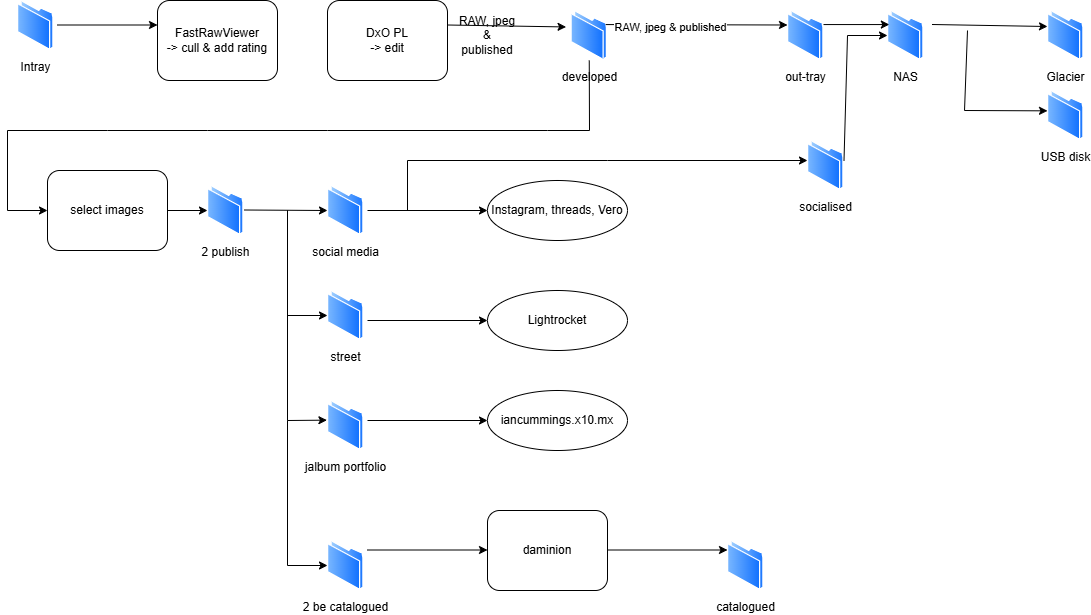

The diagram above was exported from draw.io. Its source (the exported page's mxGraphModel, read from the mxfile embedded in the PNG):
<mxGraphModel dx="1174" dy="724" grid="1" gridSize="10" guides="1" tooltips="1" connect="1" arrows="1" fold="1" page="1" pageScale="1" pageWidth="1169" pageHeight="827" math="0" shadow="0">
  <root>
    <mxCell id="0" />
    <mxCell id="1" parent="0" />
    <mxCell id="os2eMiMr-6TZEC7pvxcr-6" parent="1" style="rounded=1;whiteSpace=wrap;html=1;" value="DxO PL&lt;br&gt;-&amp;gt; edit" vertex="1">
      <mxGeometry height="80" width="120" x="360" y="30" as="geometry" />
    </mxCell>
    <mxCell id="os2eMiMr-6TZEC7pvxcr-7" parent="1" style="rounded=1;whiteSpace=wrap;html=1;" value="FastRawViewer&lt;br style=&quot;border-color: var(--border-color);&quot;&gt;-&amp;gt; cull &amp;amp; add rating" vertex="1">
      <mxGeometry height="80" width="120" x="190" y="30" as="geometry" />
    </mxCell>
    <mxCell id="os2eMiMr-6TZEC7pvxcr-15" parent="1" style="text;html=1;strokeColor=none;fillColor=none;align=center;verticalAlign=middle;whiteSpace=wrap;rounded=0;" value="RAW, jpeg &amp;amp; published" vertex="1">
      <mxGeometry height="30" width="60" x="490" y="50" as="geometry" />
    </mxCell>
    <mxCell id="os2eMiMr-6TZEC7pvxcr-17" parent="1" style="ellipse;whiteSpace=wrap;html=1;" value="Lightrocket" vertex="1">
      <mxGeometry height="60" width="140" x="520" y="320" as="geometry" />
    </mxCell>
    <mxCell id="os2eMiMr-6TZEC7pvxcr-19" parent="1" style="ellipse;whiteSpace=wrap;html=1;" value="Instagram, threads, Vero" vertex="1">
      <mxGeometry height="60" width="140" x="520" y="210" as="geometry" />
    </mxCell>
    <UserObject label="iancummings.x10.mx" link="https://iancummings.x10.mx/images/portfolio/" id="os2eMiMr-6TZEC7pvxcr-20">
      <mxCell parent="1" style="ellipse;whiteSpace=wrap;html=1;" vertex="1">
        <mxGeometry height="60" width="140" x="520" y="420" as="geometry" />
      </mxCell>
    </UserObject>
    <mxCell id="os2eMiMr-6TZEC7pvxcr-22" edge="1" parent="1" style="endArrow=classic;html=1;rounded=0;entryX=0;entryY=0.5;entryDx=0;entryDy=0;" target="os2eMiMr-6TZEC7pvxcr-20" value="">
      <mxGeometry height="50" relative="1" width="50" as="geometry">
        <mxPoint x="400" y="450" as="sourcePoint" />
        <mxPoint x="520" y="459.5" as="targetPoint" />
      </mxGeometry>
    </mxCell>
    <mxCell id="os2eMiMr-6TZEC7pvxcr-26" edge="1" parent="1" style="endArrow=classic;html=1;rounded=0;entryX=0;entryY=0.5;entryDx=0;entryDy=0;" target="os2eMiMr-6TZEC7pvxcr-19" value="">
      <mxGeometry height="50" relative="1" width="50" as="geometry">
        <mxPoint x="400" y="240" as="sourcePoint" />
        <mxPoint x="120" y="320" as="targetPoint" />
      </mxGeometry>
    </mxCell>
    <mxCell id="os2eMiMr-6TZEC7pvxcr-32" parent="1" style="image;aspect=fixed;perimeter=ellipsePerimeter;html=1;align=center;shadow=0;dashed=0;spacingTop=3;image=img/lib/active_directory/folder.svg;" value="Intray" vertex="1">
      <mxGeometry height="50" width="36.5" x="50" y="30" as="geometry" />
    </mxCell>
    <mxCell id="94U_UbjDYk_SgWFb4MvN-1" edge="1" parent="1" style="endArrow=classic;html=1;rounded=0;exitX=0.981;exitY=0.175;exitDx=0;exitDy=0;exitPerimeter=0;entryX=-0.135;entryY=0.329;entryDx=0;entryDy=0;entryPerimeter=0;" target="lxMW0K_8zVgzZy-_41BW-1" value="">
      <mxGeometry height="50" relative="1" width="50" as="geometry">
        <mxPoint x="480" y="54.5" as="sourcePoint" />
        <mxPoint x="564.1201229381682" y="54.56008195877871" as="targetPoint" />
      </mxGeometry>
    </mxCell>
    <mxCell id="lxMW0K_8zVgzZy-_41BW-1" parent="1" style="image;aspect=fixed;perimeter=ellipsePerimeter;html=1;align=center;shadow=0;dashed=0;spacingTop=3;image=img/lib/active_directory/folder.svg;" value="developed" vertex="1">
      <mxGeometry height="50" width="36.5" x="603.5" y="40" as="geometry" />
    </mxCell>
    <mxCell id="lxMW0K_8zVgzZy-_41BW-2" edge="1" parent="1" style="endArrow=classic;html=1;rounded=0;entryX=0;entryY=0.5;entryDx=0;entryDy=0;" value="">
      <mxGeometry height="50" relative="1" width="50" as="geometry">
        <mxPoint x="90" y="54.5" as="sourcePoint" />
        <mxPoint x="190" y="54.5" as="targetPoint" />
      </mxGeometry>
    </mxCell>
    <mxCell id="62bVpYCQj4fqZUHo15B6-1" parent="1" style="image;aspect=fixed;perimeter=ellipsePerimeter;html=1;align=center;shadow=0;dashed=0;spacingTop=3;image=img/lib/active_directory/folder.svg;" value="NAS" vertex="1">
      <mxGeometry height="50" width="36.5" x="920" y="40" as="geometry" />
    </mxCell>
    <mxCell id="62bVpYCQj4fqZUHo15B6-2" parent="1" style="image;aspect=fixed;perimeter=ellipsePerimeter;html=1;align=center;shadow=0;dashed=0;spacingTop=3;image=img/lib/active_directory/folder.svg;" value="Glacier" vertex="1">
      <mxGeometry height="50" width="36.5" x="1080" y="40" as="geometry" />
    </mxCell>
    <mxCell id="62bVpYCQj4fqZUHo15B6-4" parent="1" style="image;aspect=fixed;perimeter=ellipsePerimeter;html=1;align=center;shadow=0;dashed=0;spacingTop=3;image=img/lib/active_directory/folder.svg;" value="USB disk" vertex="1">
      <mxGeometry height="50" width="36.5" x="1080" y="120" as="geometry" />
    </mxCell>
    <mxCell id="62bVpYCQj4fqZUHo15B6-5" edge="1" parent="1" source="lxMW0K_8zVgzZy-_41BW-1" style="endArrow=classic;html=1;rounded=0;exitX=1;exitY=0.25;exitDx=0;exitDy=0;" value="">
      <mxGeometry height="50" relative="1" width="50" as="geometry">
        <mxPoint x="660" y="54.5" as="sourcePoint" />
        <mxPoint x="820" y="54.5" as="targetPoint" />
      </mxGeometry>
    </mxCell>
    <mxCell id="62bVpYCQj4fqZUHo15B6-8" connectable="0" parent="62bVpYCQj4fqZUHo15B6-5" style="edgeLabel;html=1;align=center;verticalAlign=middle;resizable=0;points=[];" value="RAW, jpeg &amp;amp; published" vertex="1">
      <mxGeometry relative="1" x="-0.2932" y="-2" as="geometry">
        <mxPoint as="offset" />
      </mxGeometry>
    </mxCell>
    <mxCell id="62bVpYCQj4fqZUHo15B6-6" edge="1" parent="1" style="endArrow=classic;html=1;rounded=0;entryX=-0.04;entryY=0.042;entryDx=0;entryDy=0;entryPerimeter=0;" value="">
      <mxGeometry height="50" relative="1" width="50" as="geometry">
        <mxPoint x="964.5" y="54" as="sourcePoint" />
        <mxPoint x="1080" y="56" as="targetPoint" />
      </mxGeometry>
    </mxCell>
    <mxCell id="62bVpYCQj4fqZUHo15B6-7" edge="1" parent="1" style="endArrow=classic;html=1;rounded=0;entryX=0.082;entryY=0.007;entryDx=0;entryDy=0;entryPerimeter=0;" value="">
      <mxGeometry height="50" relative="1" width="50" as="geometry">
        <Array as="points">
          <mxPoint x="997.01" y="140" />
        </Array>
        <mxPoint x="1000" y="60" as="sourcePoint" />
        <mxPoint x="1080.003" y="140.35000000000002" as="targetPoint" />
      </mxGeometry>
    </mxCell>
    <mxCell id="62bVpYCQj4fqZUHo15B6-12" edge="1" parent="1" source="lxMW0K_8zVgzZy-_41BW-1" style="endArrow=classic;html=1;rounded=0;entryX=0;entryY=0.5;entryDx=0;entryDy=0;" target="62bVpYCQj4fqZUHo15B6-10" value="">
      <mxGeometry height="50" relative="1" width="50" as="geometry">
        <Array as="points">
          <mxPoint x="622" y="160" />
          <mxPoint x="580" y="160" />
          <mxPoint x="360" y="160" />
          <mxPoint x="240" y="160" />
          <mxPoint x="140" y="160" />
          <mxPoint x="40" y="160" />
          <mxPoint x="40" y="240" />
        </Array>
        <mxPoint x="580" y="110" as="sourcePoint" />
        <mxPoint x="70" y="230" as="targetPoint" />
      </mxGeometry>
    </mxCell>
    <mxCell id="62bVpYCQj4fqZUHo15B6-10" parent="1" style="rounded=1;whiteSpace=wrap;html=1;" value="select images" vertex="1">
      <mxGeometry height="80" width="120" x="80" y="200" as="geometry" />
    </mxCell>
    <mxCell id="62bVpYCQj4fqZUHo15B6-14" parent="1" style="image;aspect=fixed;perimeter=ellipsePerimeter;html=1;align=center;shadow=0;dashed=0;spacingTop=3;image=img/lib/active_directory/folder.svg;" value="2 publish" vertex="1">
      <mxGeometry height="50" width="36.5" x="240" y="215" as="geometry" />
    </mxCell>
    <mxCell id="62bVpYCQj4fqZUHo15B6-15" edge="1" parent="1" source="62bVpYCQj4fqZUHo15B6-10" style="endArrow=classic;html=1;rounded=0;entryX=0;entryY=0.5;entryDx=0;entryDy=0;exitX=1;exitY=0.5;exitDx=0;exitDy=0;" target="62bVpYCQj4fqZUHo15B6-14" value="">
      <mxGeometry height="50" relative="1" width="50" as="geometry">
        <mxPoint x="200" y="420" as="sourcePoint" />
        <mxPoint x="300" y="420" as="targetPoint" />
      </mxGeometry>
    </mxCell>
    <mxCell id="62bVpYCQj4fqZUHo15B6-16" parent="1" style="image;aspect=fixed;perimeter=ellipsePerimeter;html=1;align=center;shadow=0;dashed=0;spacingTop=3;image=img/lib/active_directory/folder.svg;" value="social media" vertex="1">
      <mxGeometry height="50" width="36.5" x="360" y="215" as="geometry" />
    </mxCell>
    <mxCell id="62bVpYCQj4fqZUHo15B6-19" edge="1" parent="1" style="endArrow=classic;html=1;rounded=0;entryX=0;entryY=0.5;entryDx=0;entryDy=0;exitX=1;exitY=0.5;exitDx=0;exitDy=0;" target="62bVpYCQj4fqZUHo15B6-16" value="">
      <mxGeometry height="50" relative="1" width="50" as="geometry">
        <mxPoint x="276.5" y="239.5" as="sourcePoint" />
        <mxPoint x="316.5" y="239.5" as="targetPoint" />
      </mxGeometry>
    </mxCell>
    <mxCell id="62bVpYCQj4fqZUHo15B6-20" parent="1" style="image;aspect=fixed;perimeter=ellipsePerimeter;html=1;align=center;shadow=0;dashed=0;spacingTop=3;image=img/lib/active_directory/folder.svg;" value="2 be catalogued" vertex="1">
      <mxGeometry height="50" width="36.5" x="360" y="570" as="geometry" />
    </mxCell>
    <mxCell id="62bVpYCQj4fqZUHo15B6-23" parent="1" style="image;aspect=fixed;perimeter=ellipsePerimeter;html=1;align=center;shadow=0;dashed=0;spacingTop=3;image=img/lib/active_directory/folder.svg;" value="jalbum portfolio" vertex="1">
      <mxGeometry height="50" width="36.5" x="360" y="430" as="geometry" />
    </mxCell>
    <mxCell id="62bVpYCQj4fqZUHo15B6-25" edge="1" parent="1" style="endArrow=classic;html=1;rounded=0;entryX=-0.016;entryY=0.393;entryDx=0;entryDy=0;entryPerimeter=0;" target="62bVpYCQj4fqZUHo15B6-23" value="">
      <mxGeometry height="50" relative="1" width="50" as="geometry">
        <Array as="points">
          <mxPoint x="320" y="450" />
        </Array>
        <mxPoint x="320" y="240" as="sourcePoint" />
        <mxPoint x="230" y="444.5" as="targetPoint" />
      </mxGeometry>
    </mxCell>
    <mxCell id="62bVpYCQj4fqZUHo15B6-26" edge="1" parent="1" style="endArrow=classic;html=1;rounded=0;entryX=0;entryY=0.5;entryDx=0;entryDy=0;" value="">
      <mxGeometry height="50" relative="1" width="50" as="geometry">
        <Array as="points">
          <mxPoint x="320" y="595" />
        </Array>
        <mxPoint x="320" y="450" as="sourcePoint" />
        <mxPoint x="360" y="595" as="targetPoint" />
      </mxGeometry>
    </mxCell>
    <mxCell id="62bVpYCQj4fqZUHo15B6-27" parent="1" style="rounded=1;whiteSpace=wrap;html=1;" value="daminion" vertex="1">
      <mxGeometry height="80" width="120" x="520" y="540" as="geometry" />
    </mxCell>
    <mxCell id="62bVpYCQj4fqZUHo15B6-29" parent="1" style="image;aspect=fixed;perimeter=ellipsePerimeter;html=1;align=center;shadow=0;dashed=0;spacingTop=3;image=img/lib/active_directory/folder.svg;" value="catalogued" vertex="1">
      <mxGeometry height="50" width="36.5" x="760" y="570" as="geometry" />
    </mxCell>
    <mxCell id="62bVpYCQj4fqZUHo15B6-30" edge="1" parent="1" style="endArrow=classic;html=1;rounded=0;entryX=0;entryY=0.5;entryDx=0;entryDy=0;" value="">
      <mxGeometry height="50" relative="1" width="50" as="geometry">
        <mxPoint x="400" y="579.5" as="sourcePoint" />
        <mxPoint x="520" y="579.5" as="targetPoint" />
      </mxGeometry>
    </mxCell>
    <mxCell id="62bVpYCQj4fqZUHo15B6-31" edge="1" parent="1" style="endArrow=classic;html=1;rounded=0;entryX=0;entryY=0.5;entryDx=0;entryDy=0;" value="">
      <mxGeometry height="50" relative="1" width="50" as="geometry">
        <mxPoint x="640" y="579.5" as="sourcePoint" />
        <mxPoint x="760" y="579.5" as="targetPoint" />
      </mxGeometry>
    </mxCell>
    <mxCell id="62bVpYCQj4fqZUHo15B6-37" edge="1" parent="1" source="62bVpYCQj4fqZUHo15B6-34" style="endArrow=classic;html=1;rounded=0;entryX=0;entryY=0.25;entryDx=0;entryDy=0;exitX=1;exitY=0.25;exitDx=0;exitDy=0;" target="62bVpYCQj4fqZUHo15B6-1" value="">
      <mxGeometry height="50" relative="1" width="50" as="geometry">
        <mxPoint x="860" y="54" as="sourcePoint" />
        <mxPoint x="912" y="56" as="targetPoint" />
      </mxGeometry>
    </mxCell>
    <mxCell id="GdikzvZPzHF7wpNSI8gl-1" parent="1" style="image;aspect=fixed;perimeter=ellipsePerimeter;html=1;align=center;shadow=0;dashed=0;spacingTop=3;image=img/lib/active_directory/folder.svg;" value="street&lt;br&gt;" vertex="1">
      <mxGeometry height="50" width="36.5" x="360" y="320" as="geometry" />
    </mxCell>
    <mxCell id="GdikzvZPzHF7wpNSI8gl-2" edge="1" parent="1" style="endArrow=classic;html=1;rounded=0;entryX=0;entryY=0.5;entryDx=0;entryDy=0;" target="GdikzvZPzHF7wpNSI8gl-1" value="">
      <mxGeometry height="50" relative="1" width="50" as="geometry">
        <Array as="points">
          <mxPoint x="320" y="345" />
        </Array>
        <mxPoint x="320" y="240" as="sourcePoint" />
        <mxPoint x="610" y="330" as="targetPoint" />
      </mxGeometry>
    </mxCell>
    <mxCell id="GdikzvZPzHF7wpNSI8gl-3" edge="1" parent="1" style="endArrow=classic;html=1;rounded=0;entryX=0;entryY=0.5;entryDx=0;entryDy=0;" target="os2eMiMr-6TZEC7pvxcr-17" value="">
      <mxGeometry height="50" relative="1" width="50" as="geometry">
        <mxPoint x="400" y="350" as="sourcePoint" />
        <mxPoint x="630" y="330" as="targetPoint" />
      </mxGeometry>
    </mxCell>
    <mxCell id="8QOAmBLZxzmHgIrh8RPa-1" parent="1" style="image;aspect=fixed;perimeter=ellipsePerimeter;html=1;align=center;shadow=0;dashed=0;spacingTop=3;image=img/lib/active_directory/folder.svg;" value="socialised" vertex="1">
      <mxGeometry height="50" width="36.5" x="840" y="170" as="geometry" />
    </mxCell>
    <mxCell id="8QOAmBLZxzmHgIrh8RPa-2" edge="1" parent="1" style="endArrow=classic;html=1;rounded=0;" value="">
      <mxGeometry height="50" relative="1" width="50" as="geometry">
        <Array as="points">
          <mxPoint x="440" y="190" />
          <mxPoint x="640" y="190" />
        </Array>
        <mxPoint x="440" y="240" as="sourcePoint" />
        <mxPoint x="840" y="190" as="targetPoint" />
      </mxGeometry>
    </mxCell>
    <mxCell id="8QOAmBLZxzmHgIrh8RPa-3" edge="1" parent="1" style="endArrow=classic;html=1;rounded=0;entryX=0;entryY=0.5;entryDx=0;entryDy=0;" target="62bVpYCQj4fqZUHo15B6-1" value="">
      <mxGeometry height="50" relative="1" width="50" as="geometry">
        <Array as="points">
          <mxPoint x="880" y="65" />
        </Array>
        <mxPoint x="876.5" y="190" as="sourcePoint" />
        <mxPoint x="926.5" y="140" as="targetPoint" />
      </mxGeometry>
    </mxCell>
    <mxCell id="62bVpYCQj4fqZUHo15B6-34" parent="1" style="image;aspect=fixed;perimeter=ellipsePerimeter;html=1;align=center;shadow=0;dashed=0;spacingTop=3;image=img/lib/active_directory/folder.svg;imageBackground=default;" value="out-tray" vertex="1">
      <mxGeometry height="50" width="36.5" x="820" y="40" as="geometry" />
    </mxCell>
  </root>
</mxGraphModel>